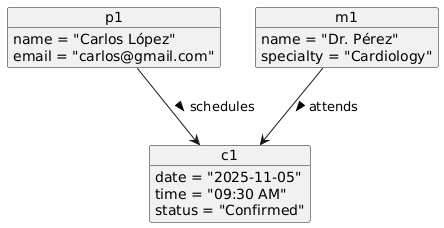

The diagram above was rendered by PlantUML. Its source (embedded in the PNG):
@startuml
object p1 {
  name = "Carlos López"
  email = "carlos@gmail.com"
}

object m1 {
  name = "Dr. Pérez"
  specialty = "Cardiology"
}

object c1 {
  date = "2025-11-05"
  time = "09:30 AM"
  status = "Confirmed"
}

p1 --> c1 : schedules >
m1 --> c1 : attends >
@enduml